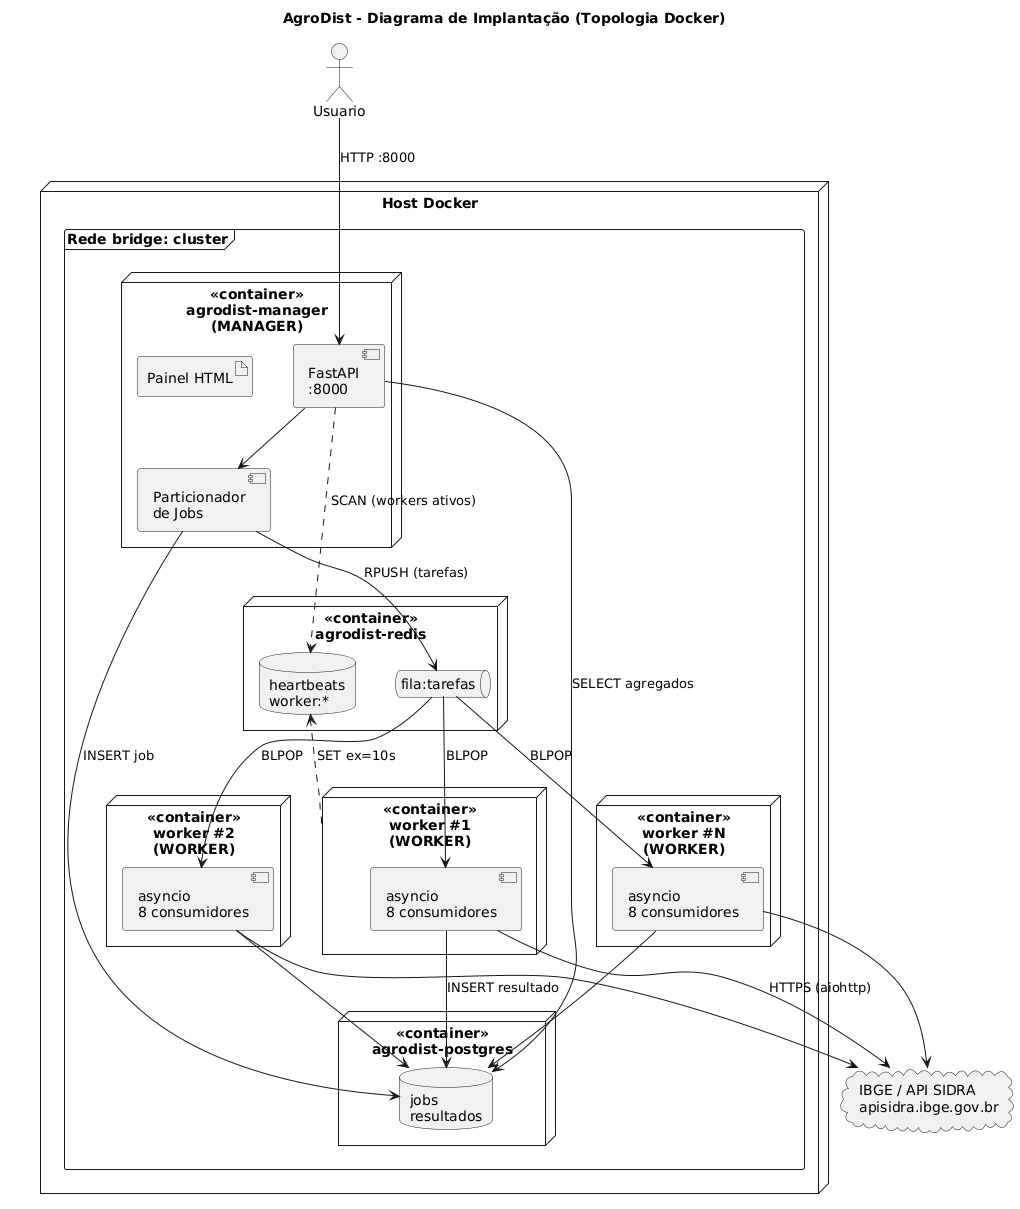

The diagram above was rendered by PlantUML. Its source (embedded in the PNG):
@startuml implantacao
title AgroDist - Diagrama de Implantação (Topologia Docker)
skinparam nodesep 40

actor Usuario
cloud "IBGE / API SIDRA\napisidra.ibge.gov.br" as SIDRA

node "Host Docker" {
  frame "Rede bridge: cluster" {
    node "<<container>>\nagrodist-manager\n(MANAGER)" as M {
      component "FastAPI\n:8000" as API
      component "Particionador\nde Jobs" as PART
      artifact "Painel HTML" as UI
    }
    node "<<container>>\nworker #1\n(WORKER)" as W1 {
      component "asyncio\n8 consumidores" as C1
    }
    node "<<container>>\nworker #2\n(WORKER)" as W2 {
      component "asyncio\n8 consumidores" as C2
    }
    node "<<container>>\nworker #N\n(WORKER)" as WN {
      component "asyncio\n8 consumidores" as CN
    }
    node "<<container>>\nagrodist-redis" as R {
      queue "fila:tarefas" as Q
      database "heartbeats\nworker:*" as HB
    }
    node "<<container>>\nagrodist-postgres" as PG {
      database "jobs\nresultados" as DB
    }
  }
}

Usuario --> API : HTTP :8000
API --> PART
PART --> Q : RPUSH (tarefas)
PART --> DB : INSERT job
Q --> C1 : BLPOP
Q --> C2 : BLPOP
Q --> CN : BLPOP
C1 --> SIDRA : HTTPS (aiohttp)
C2 --> SIDRA
CN --> SIDRA
C1 --> DB : INSERT resultado
C2 --> DB
CN --> DB
W1 ..> HB : SET ex=10s
API ..> HB : SCAN (workers ativos)
API --> DB : SELECT agregados
@enduml